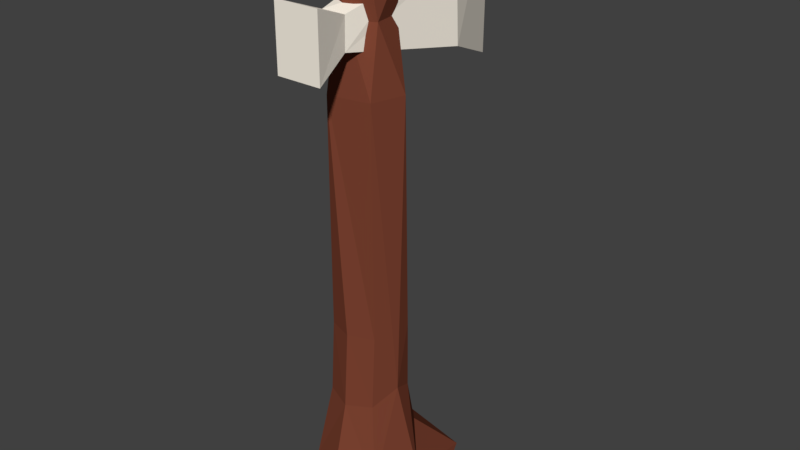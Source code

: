 # Source: Balta.blend  (saved by Blender 2.79.0; exported with 4.5.12 LTS)
import bpy
from mathutils import Matrix  # noqa: F401  (used for matrix-valued properties, if any)

bpy.ops.wm.read_factory_settings(use_empty=True)
scene = bpy.context.scene
scene.name = 'Scene'

# ---- collections
col_collection_1 = bpy.data.collections.new('Collection 1'); scene.collection.children.link(col_collection_1)

# ---- materials (node trees are filled in below, after node groups)
mat_material_002 = bpy.data.materials.new('Material.002')
mat_material_002.alpha_threshold = 0.0
mat_material_002.use_transparent_shadow = False
mat_material_002.diffuse_color = (1.0, 0.9323, 0.8167, 1.0)
mat_material_002.roughness = 0.5
mat_material_001 = bpy.data.materials.new('Material.001')
mat_material_001.alpha_threshold = 0.0
mat_material_001.use_transparent_shadow = False
mat_material_001.diffuse_color = (0.2019, 0.05547, 0.03075, 1.0)
mat_material_001.roughness = 0.5

# ---- material node trees

# ---- world
world_world = bpy.data.worlds.new('World'); scene.world = world_world
world_world.color = (0.05088, 0.05088, 0.05088)
world_world.use_sun_shadow = False
world_world.sun_shadow_jitter_overblur = 0.0
world_world.cycles.sampling_method = 'MANUAL'

# ---- meshes
me_cube_001 = bpy.data.meshes.new('Cube.001')
me_cube_001.from_pydata([(-0.3608, -0.2735, -0.667), (-0.3608, -0.2735, 0.465), (-0.7193, 1.257, -1.0), (-0.7193, 1.257, 1.0), (0.4656, -0.2735, -0.667), (0.4656, -0.2735, 0.465), (0.806, 1.257, -1.0), (0.806, 1.257, 1.0), (-0.8072, 3.201, 1.115), (-0.8072, 3.201, -1.115), (0.8939, 3.201, -1.115), (0.8939, 3.201, 1.115), (-1.109, 3.923, 1.51), (-1.109, 3.923, -1.51), (1.195, 3.923, -1.51), (1.195, 3.923, 1.51), (-0.7967, 4.841, 1.894), (-0.7967, 4.841, -1.894), (0.7972, 4.841, -1.894), (0.7972, 4.841, 1.894), (-0.3621, 5.82, 2.275), (-0.3621, 5.82, -2.275), (0.5, 5.82, -2.275), (0.5, 5.82, 2.275), (-0.1612, 7.049, 2.702), (-0.1612, 7.049, -2.702), (-0.1222, 7.049, -2.702), (-0.1222, 7.049, 2.702), (-0.4434, -0.9607, -0.7802), (-0.4434, -0.9607, 0.5782), (0.5483, -0.9607, 0.5782), (0.5483, -0.9607, -0.7802), (-0.5921, -1.548, -0.984), (-0.5921, -1.548, 0.782), (0.697, -1.548, 0.782), (0.697, -1.548, -0.984), (-0.7855, -2.134, -1.249), (-0.7855, -2.134, 1.047), (0.8904, -2.134, 1.047), (0.8904, -2.134, -1.249)], [], [(0, 1, 3, 2), (7, 6, 10, 11), (6, 7, 5, 4), (0, 4, 31, 28), (2, 6, 4, 0), (7, 3, 1, 5), (11, 10, 14, 15), (6, 2, 9, 10), (3, 7, 11, 8), (2, 3, 8, 9), (14, 13, 17, 18), (10, 9, 13, 14), (8, 11, 15, 12), (9, 8, 12, 13), (16, 19, 23, 20), (12, 15, 19, 16), (13, 12, 16, 17), (15, 14, 18, 19), (23, 22, 26, 27), (17, 16, 20, 21), (19, 18, 22, 23), (18, 17, 21, 22), (25, 24, 27, 26), (22, 21, 25, 26), (20, 23, 27, 24), (21, 20, 24, 25), (28, 31, 35, 32), (5, 1, 29, 30), (4, 5, 30, 31), (1, 0, 28, 29), (34, 33, 37, 38), (29, 28, 32, 33), (30, 29, 33, 34), (31, 30, 34, 35), (39, 38, 37, 36), (35, 34, 38, 39), (32, 35, 39, 36), (33, 32, 36, 37)])
me_cube_001.materials.append(mat_material_002)
me_cube_001.use_remesh_preserve_volume = False
me_cube_001.use_remesh_preserve_attributes = False
me_cube_001.use_mirror_vertex_groups = False
me_cube_001.update()
me_cylinder = bpy.data.meshes.new('Cylinder')
me_cylinder.from_pydata([(3.27e-09, 2.031, -1.0), (0.0, 1.702, -0.2456), (0.6646, 1.853, -1.0), (0.5, 1.568, -0.2456), (1.151, 0.6646, -1.0), (0.866, 0.5, -0.2456), (1.329, -1.232e-08, -1.0), (1.0, -4.371e-08, -0.2456), (1.151, -0.6646, -1.0), (0.866, -0.5, -0.2456), (0.6646, -1.151, -1.0), (0.5, -0.866, -0.2456), (2.04e-07, -1.329, -1.0), (1.51e-07, -1.0, -0.2456), (-0.6646, -1.151, -1.0), (-0.5, -0.866, -0.2456), (-1.151, -0.6646, -1.0), (-0.866, -0.5, -0.2456), (-1.329, -5.722e-07, -1.0), (-1.0, -4.649e-07, -0.2456), (-1.151, 0.6646, -1.0), (-0.866, 0.5, -0.2456), (-0.6646, 1.853, -1.0), (-0.5, 1.568, -0.2456), (0.4502, 0.7798, 0.2578), (-3.241e-09, 0.9004, 0.2578), (0.7798, 0.4502, 0.2578), (0.9004, -5.321e-08, 0.2578), (0.7798, -0.4502, 0.2578), (0.4502, -0.7798, 0.2578), (1.327e-07, -0.9004, 0.2578), (-0.4502, -0.7798, 0.2578), (-0.7798, -0.4502, 0.2578), (-0.9004, -4.325e-07, 0.2578), (-0.7798, 0.4502, 0.2578), (-0.4502, 0.7798, 0.2578), (0.4016, 0.6957, 0.8164), (-1.364e-09, 0.8033, 0.8164), (0.6957, 0.4016, 0.8164), (0.8033, -6.14e-08, 0.8164), (0.6957, -0.4016, 0.8164), (0.4016, -0.6957, 0.8164), (1.199e-07, -0.8033, 0.8164), (-0.4016, -0.6957, 0.8164), (-0.6957, -0.4016, 0.8164), (-0.8033, -3.997e-07, 0.8164), (-0.6957, 0.4016, 0.8164), (-0.4016, 0.6957, 0.8164), (0.3202, 0.5547, 1.365), (-1.591e-09, 0.6405, 1.365), (0.5547, 0.3202, 1.365), (0.6405, -7.815e-08, 1.365), (0.5547, -0.3202, 1.365), (0.3202, -0.5547, 1.365), (9.512e-08, -0.6405, 1.365), (-0.3202, -0.5547, 1.365), (-0.5547, -0.3202, 1.365), (-0.6405, -3.479e-07, 1.365), (-0.5547, 0.3202, 1.365), (-0.3202, 0.5547, 1.365), (0.3202, 0.5547, 2.5), (-2.906e-08, 0.6405, 2.5), (0.5547, 0.3202, 2.5), (0.6405, -7.815e-08, 2.5), (0.5547, -0.3202, 2.5), (0.3202, -0.5547, 2.5), (6.765e-08, -0.6405, 2.5), (-0.3202, -0.5547, 2.5), (-0.5547, -0.3202, 2.5), (-0.6405, -3.479e-07, 2.5), (-0.5547, 0.3202, 2.5), (-0.3202, 0.5547, 2.5), (0.3202, 0.6697, 2.79), (-1.501e-08, 0.7555, 2.79), (0.5547, 0.4353, 2.79), (0.6405, 0.1151, 2.79), (0.5547, -0.2052, 2.79), (0.3202, -0.4396, 2.79), (8.169e-08, -0.5254, 2.79), (-0.3202, -0.4396, 2.79), (-0.5547, -0.2052, 2.79), (-0.6405, 0.1151, 2.79), (-0.5547, 0.4353, 2.79), (-0.3202, 0.6697, 2.79), (0.3202, 0.5958, 3.209), (-1.501e-08, 0.6816, 3.209), (0.5547, 0.3614, 3.209), (0.6405, 0.04117, 3.209), (0.5547, -0.2791, 3.209), (0.3202, -0.5135, 3.209), (8.169e-08, -0.5993, 3.209), (-0.3202, -0.5135, 3.209), (-0.5547, -0.2791, 3.209), (-0.6405, 0.04117, 3.209), (-0.5547, 0.3614, 3.209), (-0.3202, 0.5958, 3.209), (0.3202, 0.5958, 3.556), (5.217e-08, 0.6816, 3.556), (0.5547, 0.3614, 3.556), (0.6405, 0.04117, 3.556), (0.5547, -0.2791, 3.556), (0.3202, -0.5135, 3.556), (1.489e-07, -0.5993, 3.556), (-0.3202, -0.5135, 3.556), (-0.5547, -0.2791, 3.556), (-0.6405, 0.04117, 3.556), (-0.5547, 0.3614, 3.556), (-0.3202, 0.5958, 3.556), (0.3202, 0.5958, 5.254), (5.217e-08, 0.6816, 5.254), (0.5547, 0.3614, 5.254), (0.6405, 0.04117, 5.254), (0.5547, -0.2791, 5.254), (0.3202, -0.5135, 5.254), (1.489e-07, -0.5993, 5.254), (-0.3202, -0.5135, 5.254), (-0.5547, -0.2791, 5.254), (-0.6405, 0.04117, 5.254), (-0.5547, 0.3614, 5.254), (-0.3202, 0.5958, 5.254), (0.3202, 0.5958, 6.964), (7.15e-07, 0.6816, 6.964), (0.5547, 0.3614, 6.964), (0.6405, 0.04117, 6.964), (0.5547, -0.2791, 6.964), (0.3202, -0.5135, 6.964), (8.118e-07, -0.5993, 6.964), (-0.3202, -0.5135, 6.964), (-0.5547, -0.2791, 6.964), (-0.6405, 0.04117, 6.964), (-0.5547, 0.3614, 6.964), (-0.3202, 0.5958, 6.964), (0.2354, 0.4489, 8.027), (7.112e-07, 0.512, 8.027), (0.4077, 0.2766, 8.027), (0.4708, 0.04117, 8.027), (0.4077, -0.1942, 8.027), (0.2354, -0.3665, 8.027), (7.822e-07, -0.4296, 8.027), (-0.2354, -0.3665, 8.027), (-0.4077, -0.1942, 8.027), (-0.4708, 0.04117, 8.027), (-0.4077, 0.2766, 8.027), (-0.2354, 0.4489, 8.027), (0.2354, 0.4489, 8.399), (4.444e-07, 0.512, 8.399), (0.4077, 0.2766, 8.399), (0.4708, 0.04117, 8.399), (0.4077, -0.1942, 8.399), (0.2354, -0.3665, 8.399), (5.155e-07, -0.4296, 8.399), (-0.2354, -0.3665, 8.399), (-0.4077, -0.1942, 8.399), (-0.4708, 0.04117, 8.399), (-0.4077, 0.2766, 8.399), (-0.2354, 0.4489, 8.399), (0.2597, 0.491, 8.685), (6.516e-07, 0.5605, 8.685), (0.4498, 0.3009, 8.685), (0.5194, 0.04117, 8.685), (0.4498, -0.2185, 8.685), (0.2597, -0.4086, 8.685), (7.3e-07, -0.4782, 8.685), (-0.2597, -0.4086, 8.685), (-0.4498, -0.2185, 8.685), (-0.5194, 0.04117, 8.685), (-0.4498, 0.3009, 8.685), (-0.2597, 0.491, 8.685), (0.2685, 0.5062, 8.854), (7.013e-07, 0.5782, 8.854), (0.4651, 0.3097, 8.854), (0.537, 0.04117, 8.854), (0.4651, -0.2273, 8.854), (0.2685, -0.4239, 8.854), (7.824e-07, -0.4958, 8.854), (-0.2685, -0.4239, 8.854), (-0.465, -0.2273, 8.854), (-0.537, 0.04117, 8.854), (-0.465, 0.3097, 8.854), (-0.2685, 0.5062, 8.854), (0.2864, 0.5372, 9.076), (9.485e-07, 0.6139, 9.076), (0.496, 0.3275, 9.076), (0.5727, 0.04117, 9.076), (0.496, -0.2452, 9.076), (0.2864, -0.4548, 9.076), (1.035e-06, -0.5315, 9.076), (-0.2864, -0.4548, 9.076), (-0.496, -0.2452, 9.076), (-0.5727, 0.04117, 9.076), (-0.496, 0.3275, 9.076), (-0.2864, 0.5372, 9.076), (0.1989, 0.3856, 9.229), (9.378e-07, 0.4389, 9.229), (0.3445, 0.24, 9.229), (0.3978, 0.04117, 9.229), (0.3445, -0.1577, 9.229), (0.1989, -0.3033, 9.229), (9.979e-07, -0.3566, 9.229), (-0.1989, -0.3033, 9.229), (-0.3445, -0.1577, 9.229), (-0.3978, 0.04117, 9.229), (-0.3445, 0.24, 9.229), (-0.1989, 0.3856, 9.229), (0.1301, 0.2665, 9.29), (9.321e-07, 0.3014, 9.29), (0.2253, 0.1713, 9.29), (0.2602, 0.04117, 9.29), (0.2253, -0.08893, 9.29), (0.1301, -0.1842, 9.29), (9.714e-07, -0.219, 9.29), (-0.1301, -0.1842, 9.29), (-0.2253, -0.08893, 9.29), (-0.2602, 0.04117, 9.29), (-0.2253, 0.1713, 9.29), (-0.1301, 0.2665, 9.29)], [], [(0, 1, 3, 2), (2, 3, 5, 4), (4, 5, 7, 6), (6, 7, 9, 8), (8, 9, 11, 10), (10, 11, 13, 12), (12, 13, 15, 14), (14, 15, 17, 16), (16, 17, 19, 18), (18, 19, 21, 20), (19, 17, 32, 33), (20, 21, 23, 22), (22, 23, 1, 0), (0, 2, 4, 6, 8, 10, 12, 14, 16, 18, 20, 22), (32, 31, 43, 44), (17, 15, 31, 32), (15, 13, 30, 31), (13, 11, 29, 30), (11, 9, 28, 29), (9, 7, 27, 28), (1, 23, 35, 25), (3, 1, 25, 24), (7, 5, 26, 27), (23, 21, 34, 35), (5, 3, 24, 26), (21, 19, 33, 34), (36, 37, 49, 48), (29, 28, 40, 41), (25, 35, 47, 37), (26, 24, 36, 38), (33, 32, 44, 45), (30, 29, 41, 42), (27, 26, 38, 39), (34, 33, 45, 46), (31, 30, 42, 43), (28, 27, 39, 40), (35, 34, 46, 47), (24, 25, 37, 36), (59, 58, 70, 71), (44, 43, 55, 56), (41, 40, 52, 53), (37, 47, 59, 49), (38, 36, 48, 50), (45, 44, 56, 57), (42, 41, 53, 54), (39, 38, 50, 51), (46, 45, 57, 58), (43, 42, 54, 55), (40, 39, 51, 52), (47, 46, 58, 59), (64, 63, 75, 76), (48, 49, 61, 60), (56, 55, 67, 68), (53, 52, 64, 65), (49, 59, 71, 61), (50, 48, 60, 62), (57, 56, 68, 69), (54, 53, 65, 66), (51, 50, 62, 63), (58, 57, 69, 70), (55, 54, 66, 67), (52, 51, 63, 64), (76, 75, 87, 88), (71, 70, 82, 83), (60, 61, 73, 72), (68, 67, 79, 80), (65, 64, 76, 77), (61, 71, 83, 73), (62, 60, 72, 74), (69, 68, 80, 81), (66, 65, 77, 78), (63, 62, 74, 75), (70, 69, 81, 82), (67, 66, 78, 79), (91, 90, 102, 103), (83, 82, 94, 95), (72, 73, 85, 84), (80, 79, 91, 92), (77, 76, 88, 89), (73, 83, 95, 85), (74, 72, 84, 86), (81, 80, 92, 93), (78, 77, 89, 90), (75, 74, 86, 87), (82, 81, 93, 94), (79, 78, 90, 91), (103, 102, 114, 115), (88, 87, 99, 100), (95, 94, 106, 107), (84, 85, 97, 96), (92, 91, 103, 104), (89, 88, 100, 101), (85, 95, 107, 97), (86, 84, 96, 98), (93, 92, 104, 105), (90, 89, 101, 102), (87, 86, 98, 99), (94, 93, 105, 106), (118, 117, 129, 130), (100, 99, 111, 112), (107, 106, 118, 119), (96, 97, 109, 108), (104, 103, 115, 116), (101, 100, 112, 113), (97, 107, 119, 109), (98, 96, 108, 110), (105, 104, 116, 117), (102, 101, 113, 114), (99, 98, 110, 111), (106, 105, 117, 118), (123, 122, 134, 135), (115, 114, 126, 127), (112, 111, 123, 124), (119, 118, 130, 131), (108, 109, 121, 120), (116, 115, 127, 128), (113, 112, 124, 125), (109, 119, 131, 121), (110, 108, 120, 122), (117, 116, 128, 129), (114, 113, 125, 126), (111, 110, 122, 123), (135, 134, 146, 147), (130, 129, 141, 142), (127, 126, 138, 139), (124, 123, 135, 136), (131, 130, 142, 143), (120, 121, 133, 132), (128, 127, 139, 140), (125, 124, 136, 137), (121, 131, 143, 133), (122, 120, 132, 134), (129, 128, 140, 141), (126, 125, 137, 138), (150, 149, 161, 162), (142, 141, 153, 154), (139, 138, 150, 151), (136, 135, 147, 148), (143, 142, 154, 155), (132, 133, 145, 144), (140, 139, 151, 152), (137, 136, 148, 149), (133, 143, 155, 145), (134, 132, 144, 146), (141, 140, 152, 153), (138, 137, 149, 150), (162, 161, 173, 174), (147, 146, 158, 159), (154, 153, 165, 166), (151, 150, 162, 163), (148, 147, 159, 160), (155, 154, 166, 167), (144, 145, 157, 156), (152, 151, 163, 164), (149, 148, 160, 161), (145, 155, 167, 157), (146, 144, 156, 158), (153, 152, 164, 165), (177, 176, 188, 189), (159, 158, 170, 171), (166, 165, 177, 178), (163, 162, 174, 175), (160, 159, 171, 172), (167, 166, 178, 179), (156, 157, 169, 168), (164, 163, 175, 176), (161, 160, 172, 173), (157, 167, 179, 169), (158, 156, 168, 170), (165, 164, 176, 177), (182, 180, 192, 194), (174, 173, 185, 186), (171, 170, 182, 183), (178, 177, 189, 190), (175, 174, 186, 187), (172, 171, 183, 184), (179, 178, 190, 191), (168, 169, 181, 180), (176, 175, 187, 188), (173, 172, 184, 185), (169, 179, 191, 181), (170, 168, 180, 182), (193, 203, 215, 205), (189, 188, 200, 201), (186, 185, 197, 198), (183, 182, 194, 195), (190, 189, 201, 202), (187, 186, 198, 199), (184, 183, 195, 196), (191, 190, 202, 203), (180, 181, 193, 192), (188, 187, 199, 200), (185, 184, 196, 197), (181, 191, 203, 193), (204, 205, 215, 214, 213, 212, 211, 210, 209, 208, 207, 206), (194, 192, 204, 206), (201, 200, 212, 213), (198, 197, 209, 210), (195, 194, 206, 207), (202, 201, 213, 214), (199, 198, 210, 211), (196, 195, 207, 208), (203, 202, 214, 215), (192, 193, 205, 204), (200, 199, 211, 212), (197, 196, 208, 209)])
me_cylinder.materials.append(mat_material_001)
me_cylinder.use_remesh_preserve_volume = False
me_cylinder.use_remesh_preserve_attributes = False
me_cylinder.use_mirror_vertex_groups = False
me_cylinder.update()

# ---- objects
ob_cube = bpy.data.objects.new('Cube', me_cube_001)
ob_cylinder = bpy.data.objects.new('Cylinder', me_cylinder)

# ---- transforms, parenting, visibility, modifiers, constraints
ob_cube.location = (-0.004317, -0.07116, 2.171)
ob_cube.scale = (0.09509, 0.09509, 0.09509)
ob_cube.lineart.crease_threshold = 0.0
_m = ob_cube.modifiers.new('Decimate', 'DECIMATE')
_m.ratio = 0.3561
ob_cylinder.location = (0.0, 0.0, 0.6462)
ob_cylinder.scale = (0.1865, 0.1865, 0.1865)
ob_cylinder.lineart.crease_threshold = 0.0
_m = ob_cylinder.modifiers.new('Decimate', 'DECIMATE')
_m.ratio = 0.2098

# ---- collection membership
col_collection_1.objects.link(ob_cube)
col_collection_1.objects.link(ob_cylinder)

# ---- scene / render settings (as saved in the file)
scene.frame_start = 1; scene.frame_end = 250; scene.frame_set(0)
scene.render.engine = 'BLENDER_EEVEE_NEXT'
scene.render.resolution_percentage = 50
scene.render.dither_intensity = 0.0
scene.cycles.use_denoising = False
scene.cycles.samples = 128
scene.cycles.sampling_pattern = 'TABULATED_SOBOL'
scene.cycles.use_adaptive_sampling = False
scene.cycles.use_light_tree = False
scene.cycles.blur_glossy = 0.0
scene.cycles.sample_clamp_indirect = 0.0
scene.view_settings.view_transform = 'Standard'
bpy.context.view_layer.update()

# ---- added for rendering (the .blend has no active camera and no usable light): camera, sun
cam_auto = bpy.data.cameras.new('AutoCamera')
cam_auto.lens = 50.0
cam_auto.sensor_width = 36.0
cam_auto.clip_end = 1000.0
ob_auto_camera = bpy.data.objects.new('AutoCamera', cam_auto)
scene.collection.objects.link(ob_auto_camera)
ob_auto_camera.location = (2.04214, -2.29458, 3.08112)
ob_auto_camera.rotation_euler = (1.09748, -7.21219e-08, 0.694738)
scene.camera = ob_auto_camera
light_auto_sun = bpy.data.lights.new('AutoSun', 'SUN')
light_auto_sun.energy = 3.0
light_auto_sun.angle = 0.0523599
ob_auto_sun = bpy.data.objects.new('AutoSun', light_auto_sun)
scene.collection.objects.link(ob_auto_sun)
ob_auto_sun.rotation_euler = (0.872665, 0.174533, 0.523599)
bpy.context.view_layer.update()
